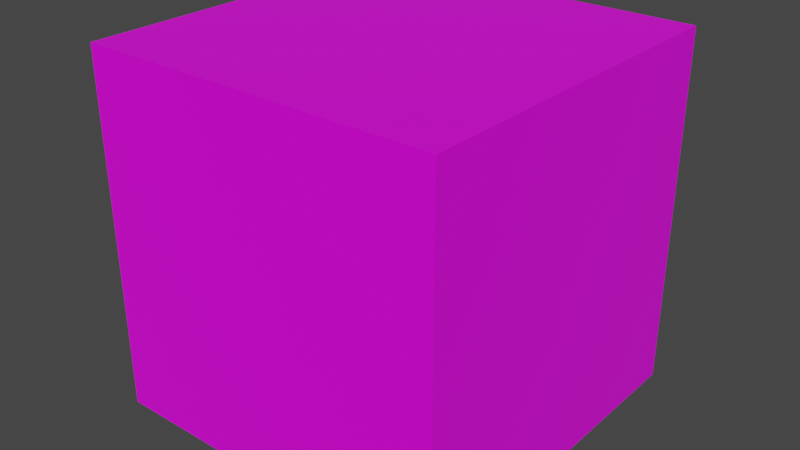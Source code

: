 # Source: dice.blend  (saved by Blender 2.90.8; exported with 4.5.12 LTS)
import bpy
from mathutils import Matrix  # noqa: F401  (used for matrix-valued properties, if any)

bpy.ops.wm.read_factory_settings(use_empty=True)
scene = bpy.context.scene
scene.name = 'Scene'

# ---- collections
col_collection = bpy.data.collections.new('Collection'); scene.collection.children.link(col_collection)

# ---- images (referenced by path relative to the original .blend; pixels are not part of the script)
import os
ASSET_DIR = os.environ.get("B2B_ASSET_DIR", "")  # directory of the original .blend (textures are referenced by path, not embedded)
HERE = os.path.dirname(os.path.abspath(__file__))  # packed textures are extracted next to this script under _unpacked/

def load_image(name, relpath, width, height, colorspace="sRGB"):
    """Load a texture the original file referenced (path relative to the .blend, or extracted next to this script)."""
    p = next((c for c in (os.path.join(HERE, relpath), os.path.join(ASSET_DIR, relpath)) if relpath and os.path.exists(c)), "")
    if p:
        img = bpy.data.images.load(p, check_existing=True)
        img.name = name
    else:  # same state as the original file: an image datablock whose file is absent (Cycles renders it pink)
        img = bpy.data.images.new(name, width, height)
        img.source = "FILE"
        img.filepath = "//" + (relpath or name)
    img.colorspace_settings.name = colorspace
    return img
img_dice_png = load_image('dice.png', 'dice.png', 1024, 1024, 'sRGB')

# ---- materials (node trees are filled in below, after node groups)
mat_material = bpy.data.materials.new('Material')
mat_material.alpha_threshold = 0.0
mat_material.use_transparent_shadow = False
mat_material.line_color = (0.0, 0.0, 0.0, 1.0)

# ---- material node trees
mat_material.use_nodes = True; mat_material.node_tree.nodes.clear()
_N = mat_material.node_tree.nodes; _L = mat_material.node_tree.links
n0 = _N.new('ShaderNodeOutputMaterial'); n0.name = 'Material Output'; n0.location = (300, 300)
n1 = _N.new('ShaderNodeBsdfPrincipled'); n1.name = 'Principled BSDF'; n1.location = (10, 300)
n1.distribution = 'GGX'
n1.subsurface_method = 'BURLEY'
n1.inputs[2].default_value = 0.4
n1.inputs[3].default_value = 1.45
n1.inputs[27].default_value = (0.0, 0.0, 0.0, 1.0)
n1.inputs[28].default_value = 1.0
n2 = _N.new('ShaderNodeTexImage'); n2.name = 'Image Texture'; n2.location = (-363, 164)
n2.image = img_dice_png
_L.new(n1.outputs[0], n0.inputs[0])
_L.new(n2.outputs[0], n1.inputs[0])
n0.is_active_output = True

# ---- world
world_world = bpy.data.worlds.new('World'); scene.world = world_world
world_world.use_nodes = True; world_world.node_tree.nodes.clear()
_N = world_world.node_tree.nodes; _L = world_world.node_tree.links
n0 = _N.new('ShaderNodeOutputWorld'); n0.name = 'World Output'; n0.location = (300, 300)
n1 = _N.new('ShaderNodeBackground'); n1.name = 'Background'; n1.location = (10, 300)
n1.inputs[0].default_value = (0.05088, 0.05088, 0.05088, 1.0)
_L.new(n1.outputs[0], n0.inputs[0])
n0.is_active_output = True
world_world.color = (0.05088, 0.05088, 0.05088)
world_world.use_sun_shadow = False
world_world.sun_shadow_jitter_overblur = 0.0

# ---- meshes
me_cube = bpy.data.meshes.new('Cube')
me_cube.from_pydata([(1.0, 1.0, 1.0), (1.0, 1.0, -1.0), (1.0, -1.0, 1.0), (1.0, -1.0, -1.0), (-1.0, 1.0, 1.0), (-1.0, 1.0, -1.0), (-1.0, -1.0, 1.0), (-1.0, -1.0, -1.0)], [], [(0, 4, 6, 2), (3, 2, 6, 7), (7, 6, 4, 5), (5, 1, 3, 7), (1, 0, 2, 3), (5, 4, 0, 1)])
_uv = me_cube.uv_layers.new(name='UVMap')
_uv.uv.foreach_set('vector', [0.2591, 0.3392, 0.499, 0.3413, 0.5021, 0.6632, 0.2576, 0.6611, 0.7451, 0.6587, 0.5069, 0.6587, 0.5069, 0.3395, 0.7431, 0.3425, 0.2524, 0.3377, 0.2539, 0.6658, 0.0125, 0.6617, 0.01405, 0.3377, 0.504, 0.667, 0.7472, 0.6659, 0.7462, 0.9925, 0.5061, 0.9899, 0.9918, 0.659, 0.7525, 0.659, 0.7525, 0.3382, 0.9906, 0.3398, 0.7452, 0.01171, 0.7452, 0.3292, 0.5058, 0.3292, 0.5058, 0.01007])
me_cube.materials.append(mat_material)
me_cube.use_remesh_preserve_volume = False
me_cube.use_remesh_preserve_attributes = False
me_cube.use_mirror_vertex_groups = False
me_cube.update()

# ---- objects
ob_cube = bpy.data.objects.new('Cube', me_cube)

# ---- transforms, parenting, visibility, modifiers, constraints
ob_cube.location = (0.0, 0.0, 0.0)
ob_cube.lock_rotations_4d = False
ob_cube.empty_display_type = 'ARROWS'
ob_cube.lineart.crease_threshold = 0.0

# ---- collection membership
col_collection.objects.link(ob_cube)

# ---- scene / render settings (as saved in the file)
scene.frame_start = 1; scene.frame_end = 250; scene.frame_set(32)
scene.render.engine = 'BLENDER_EEVEE_NEXT'
scene.cycles.use_denoising = False
scene.cycles.samples = 128
scene.cycles.sampling_pattern = 'TABULATED_SOBOL'
scene.cycles.use_adaptive_sampling = False
scene.cycles.use_light_tree = False
scene.view_settings.view_transform = 'Filmic'
bpy.context.view_layer.update()

# ---- added for rendering (the .blend has no active camera and no usable light): camera, sun
cam_auto = bpy.data.cameras.new('AutoCamera')
cam_auto.lens = 50.0
cam_auto.sensor_width = 36.0
cam_auto.clip_end = 1000.0
ob_auto_camera = bpy.data.objects.new('AutoCamera', cam_auto)
scene.collection.objects.link(ob_auto_camera)
ob_auto_camera.location = (3.20507, -3.84609, 2.56406)
ob_auto_camera.rotation_euler = (1.09748, -7.21219e-08, 0.694738)
scene.camera = ob_auto_camera
light_auto_sun = bpy.data.lights.new('AutoSun', 'SUN')
light_auto_sun.energy = 3.0
light_auto_sun.angle = 0.0523599
ob_auto_sun = bpy.data.objects.new('AutoSun', light_auto_sun)
scene.collection.objects.link(ob_auto_sun)
ob_auto_sun.rotation_euler = (0.872665, 0.174533, 0.523599)
bpy.context.view_layer.update()
